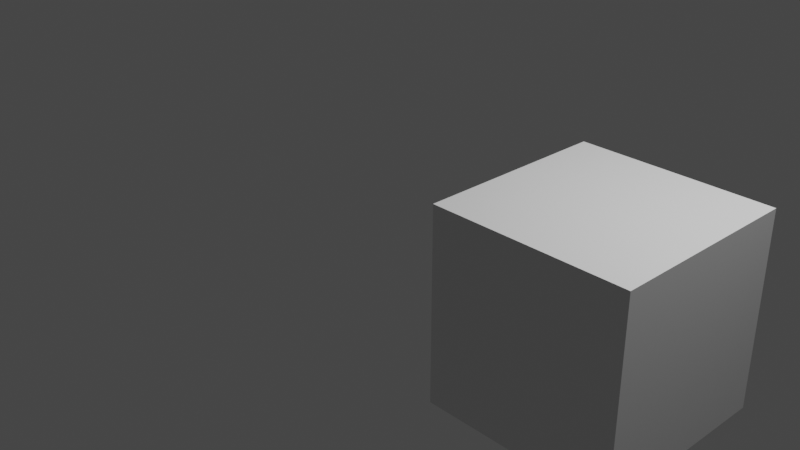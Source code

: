 # Source: helloworld_animation.blend  (saved by Blender 3.1.7; exported with 4.5.12 LTS)
import bpy
from mathutils import Matrix  # noqa: F401  (used for matrix-valued properties, if any)

bpy.ops.wm.read_factory_settings(use_empty=True)
scene = bpy.context.scene
scene.name = 'Scene'

# ---- collections
col_collection = bpy.data.collections.new('Collection'); scene.collection.children.link(col_collection)

# ---- materials (node trees are filled in below, after node groups)
mat_material = bpy.data.materials.new('Material')
mat_material.alpha_threshold = 0.0
mat_material.use_transparent_shadow = False
mat_material.line_color = (0.0, 0.0, 0.0, 1.0)

# ---- material node trees
mat_material.use_nodes = True; mat_material.node_tree.nodes.clear()
_N = mat_material.node_tree.nodes; _L = mat_material.node_tree.links
n0 = _N.new('ShaderNodeOutputMaterial'); n0.name = 'Material Output'; n0.location = (300, 300)
n1 = _N.new('ShaderNodeBsdfPrincipled'); n1.name = 'Principled BSDF'; n1.location = (10, 300)
n1.distribution = 'GGX'
n1.subsurface_method = 'RANDOM_WALK_SKIN'
n1.inputs[2].default_value = 0.4
n1.inputs[3].default_value = 1.45
n1.inputs[27].default_value = (0.0, 0.0, 0.0, 1.0)
n1.inputs[28].default_value = 1.0
_L.new(n1.outputs[0], n0.inputs[0])
n0.is_active_output = True

# ---- world
world_world = bpy.data.worlds.new('World'); scene.world = world_world
world_world.use_nodes = True; world_world.node_tree.nodes.clear()
_N = world_world.node_tree.nodes; _L = world_world.node_tree.links
n0 = _N.new('ShaderNodeOutputWorld'); n0.name = 'World Output'; n0.location = (300, 300)
n1 = _N.new('ShaderNodeBackground'); n1.name = 'Background'; n1.location = (10, 300)
n1.inputs[0].default_value = (0.05088, 0.05088, 0.05088, 1.0)
_L.new(n1.outputs[0], n0.inputs[0])
n0.is_active_output = True
world_world.color = (0.05088, 0.05088, 0.05088)
world_world.use_sun_shadow = False
world_world.sun_shadow_jitter_overblur = 0.0

# ---- cameras
cam_camera = bpy.data.cameras.new('Camera')
cam_camera.clip_end = 100.0
cam_camera.ortho_scale = 7.314

# ---- lights
light_light = bpy.data.lights.new('Light', 'POINT')
light_light.transmission_factor = 0.0
light_light.energy = 1000.0
light_light.shadow_soft_size = 0.1
light_light.shadow_maximum_resolution = 0.006
light_light.use_absolute_resolution = True

# ---- meshes
me_cube = bpy.data.meshes.new('Cube')
me_cube.from_pydata([(1.0, 1.0, 1.0), (1.0, 1.0, -1.0), (1.0, -1.0, 1.0), (1.0, -1.0, -1.0), (-1.0, 1.0, 1.0), (-1.0, 1.0, -1.0), (-1.0, -1.0, 1.0), (-1.0, -1.0, -1.0)], [], [(0, 4, 6, 2), (3, 2, 6, 7), (7, 6, 4, 5), (5, 1, 3, 7), (1, 0, 2, 3), (5, 4, 0, 1)])
_uv = me_cube.uv_layers.new(name='UVMap')
_uv.uv.foreach_set('vector', [0.625, 0.5, 0.875, 0.5, 0.875, 0.75, 0.625, 0.75, 0.375, 0.75, 0.625, 0.75, 0.625, 1.0, 0.375, 1.0, 0.375, 0.0, 0.625, 0.0, 0.625, 0.25, 0.375, 0.25, 0.125, 0.5, 0.375, 0.5, 0.375, 0.75, 0.125, 0.75, 0.375, 0.5, 0.625, 0.5, 0.625, 0.75, 0.375, 0.75, 0.375, 0.25, 0.625, 0.25, 0.625, 0.5, 0.375, 0.5])
me_cube.materials.append(mat_material)
me_cube.use_remesh_preserve_volume = False
me_cube.use_remesh_preserve_attributes = False
me_cube.use_mirror_vertex_groups = False
me_cube.update()

# ---- objects
ob_cube = bpy.data.objects.new('Cube', me_cube)
ob_light = bpy.data.objects.new('Light', light_light)
ob_camera = bpy.data.objects.new('Camera', cam_camera)

# ---- transforms, parenting, visibility, modifiers, constraints
ob_cube.location = (2.474, 0.0, 0.0)
ob_cube.lock_rotations_4d = False
ob_cube.empty_display_type = 'ARROWS'
ob_cube.lineart.crease_threshold = 0.0
ob_light.location = (4.076, 1.005, 5.904)
ob_light.rotation_euler = (0.6503, 0.05522, 1.866)
ob_light.lock_rotations_4d = False
ob_light.empty_display_type = 'ARROWS'
ob_light.color = (0.0, 0.0, 0.0, 0.0)
ob_light.lineart.crease_threshold = 0.0
ob_camera.location = (7.359, -6.926, 4.958)
ob_camera.rotation_euler = (1.109, 0.0, 0.8149)
ob_camera.lock_rotations_4d = False
ob_camera.empty_display_type = 'ARROWS'
ob_camera.color = (0.0, 0.0, 0.0, 0.0)
ob_camera.display_type = 'WIRE'
ob_camera.lineart.crease_threshold = 0.0

# ---- collection membership
col_collection.objects.link(ob_cube)
col_collection.objects.link(ob_light)
col_collection.objects.link(ob_camera)

# ---- scene / render settings (as saved in the file)
scene.camera = ob_camera
scene.frame_start = 1; scene.frame_end = 30; scene.frame_set(19)
scene.render.engine = 'BLENDER_EEVEE_NEXT'
scene.cycles.sampling_pattern = 'TABULATED_SOBOL'
scene.cycles.use_light_tree = False
scene.view_settings.view_transform = 'Filmic'
bpy.context.view_layer.update()
